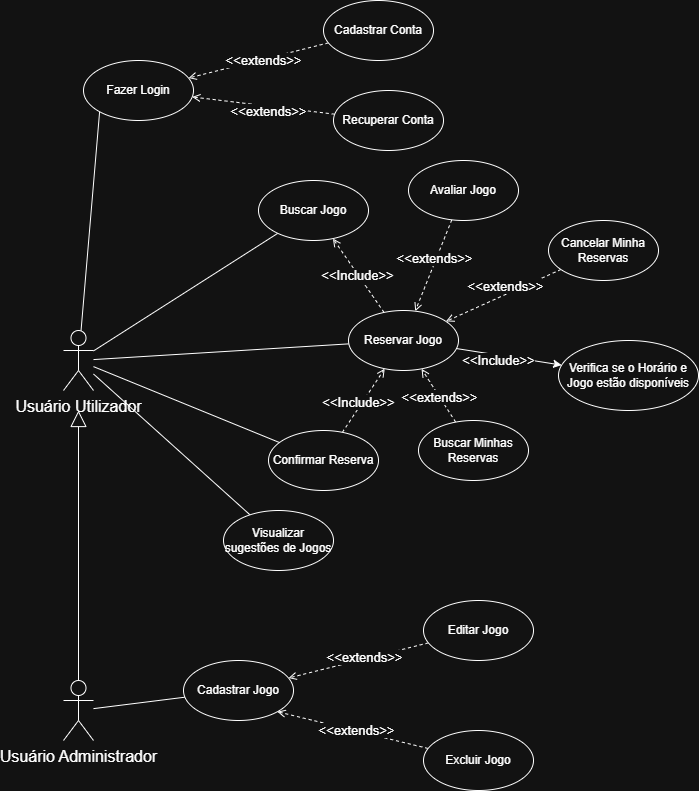

The diagram above was exported from draw.io. Its source (the exported page's mxGraphModel, read from the mxfile embedded in the PNG):
<mxGraphModel dx="998" dy="542" grid="1" gridSize="10" guides="1" tooltips="1" connect="1" arrows="1" fold="1" page="1" pageScale="1" pageWidth="827" pageHeight="1169" math="0" shadow="0">
  <root>
    <mxCell id="0" />
    <mxCell id="1" parent="0" />
    <mxCell id="yBS6oTTXcrBO83Zy1OTi-9" style="edgeStyle=none;rounded=0;orthogonalLoop=1;jettySize=auto;html=1;entryX=0;entryY=1;entryDx=0;entryDy=0;endArrow=none;startFill=0;" parent="1" source="yBS6oTTXcrBO83Zy1OTi-1" target="yBS6oTTXcrBO83Zy1OTi-7" edge="1">
      <mxGeometry relative="1" as="geometry" />
    </mxCell>
    <mxCell id="yBS6oTTXcrBO83Zy1OTi-18" style="edgeStyle=none;rounded=0;orthogonalLoop=1;jettySize=auto;html=1;endArrow=none;startFill=0;" parent="1" source="yBS6oTTXcrBO83Zy1OTi-1" target="yBS6oTTXcrBO83Zy1OTi-16" edge="1">
      <mxGeometry relative="1" as="geometry" />
    </mxCell>
    <mxCell id="yBS6oTTXcrBO83Zy1OTi-40" style="edgeStyle=none;rounded=0;orthogonalLoop=1;jettySize=auto;html=1;endArrow=none;startFill=0;" parent="1" source="yBS6oTTXcrBO83Zy1OTi-1" target="yBS6oTTXcrBO83Zy1OTi-19" edge="1">
      <mxGeometry relative="1" as="geometry" />
    </mxCell>
    <mxCell id="yBS6oTTXcrBO83Zy1OTi-42" style="edgeStyle=none;rounded=0;orthogonalLoop=1;jettySize=auto;html=1;endArrow=none;startFill=0;" parent="1" source="yBS6oTTXcrBO83Zy1OTi-1" target="yBS6oTTXcrBO83Zy1OTi-41" edge="1">
      <mxGeometry relative="1" as="geometry" />
    </mxCell>
    <mxCell id="yBS6oTTXcrBO83Zy1OTi-50" style="edgeStyle=none;rounded=0;orthogonalLoop=1;jettySize=auto;html=1;endArrow=none;startFill=0;" parent="1" source="yBS6oTTXcrBO83Zy1OTi-1" target="yBS6oTTXcrBO83Zy1OTi-49" edge="1">
      <mxGeometry relative="1" as="geometry" />
    </mxCell>
    <mxCell id="yBS6oTTXcrBO83Zy1OTi-1" value="Usuário Utilizador" style="shape=umlActor;verticalLabelPosition=bottom;verticalAlign=top;html=1;outlineConnect=0;fontSize=16;" parent="1" vertex="1">
      <mxGeometry x="130" y="430" width="30" height="60" as="geometry" />
    </mxCell>
    <mxCell id="yBS6oTTXcrBO83Zy1OTi-6" style="edgeStyle=orthogonalEdgeStyle;rounded=0;orthogonalLoop=1;jettySize=auto;html=1;endArrow=block;endFill=0;strokeWidth=1;endSize=14;" parent="1" source="yBS6oTTXcrBO83Zy1OTi-2" edge="1">
      <mxGeometry relative="1" as="geometry">
        <mxPoint x="145" y="510" as="targetPoint" />
      </mxGeometry>
    </mxCell>
    <mxCell id="yBS6oTTXcrBO83Zy1OTi-27" style="edgeStyle=none;rounded=0;orthogonalLoop=1;jettySize=auto;html=1;endArrow=none;startFill=0;" parent="1" source="yBS6oTTXcrBO83Zy1OTi-2" target="yBS6oTTXcrBO83Zy1OTi-26" edge="1">
      <mxGeometry relative="1" as="geometry" />
    </mxCell>
    <mxCell id="yBS6oTTXcrBO83Zy1OTi-2" value="Usuário Administrador" style="shape=umlActor;verticalLabelPosition=bottom;verticalAlign=top;html=1;outlineConnect=0;fontSize=16;" parent="1" vertex="1">
      <mxGeometry x="130" y="780" width="30" height="60" as="geometry" />
    </mxCell>
    <mxCell id="yBS6oTTXcrBO83Zy1OTi-7" value="Fazer Login" style="ellipse;whiteSpace=wrap;html=1;" parent="1" vertex="1">
      <mxGeometry x="150" y="160" width="110" height="60" as="geometry" />
    </mxCell>
    <mxCell id="yBS6oTTXcrBO83Zy1OTi-12" style="edgeStyle=none;rounded=0;orthogonalLoop=1;jettySize=auto;html=1;endArrow=open;endFill=0;dashed=1;" parent="1" source="yBS6oTTXcrBO83Zy1OTi-10" target="yBS6oTTXcrBO83Zy1OTi-7" edge="1">
      <mxGeometry relative="1" as="geometry" />
    </mxCell>
    <mxCell id="yBS6oTTXcrBO83Zy1OTi-14" value="&amp;lt;&amp;lt;extends&amp;gt;&amp;gt;" style="edgeLabel;html=1;align=center;verticalAlign=middle;resizable=0;points=[];fontSize=13;" parent="yBS6oTTXcrBO83Zy1OTi-12" connectable="0" vertex="1">
      <mxGeometry x="-0.0674" y="3" relative="1" as="geometry">
        <mxPoint x="-1" y="-2" as="offset" />
      </mxGeometry>
    </mxCell>
    <mxCell id="yBS6oTTXcrBO83Zy1OTi-10" value="Cadastrar Conta" style="ellipse;whiteSpace=wrap;html=1;" parent="1" vertex="1">
      <mxGeometry x="390" y="100" width="110" height="60" as="geometry" />
    </mxCell>
    <mxCell id="yBS6oTTXcrBO83Zy1OTi-13" style="edgeStyle=none;rounded=0;orthogonalLoop=1;jettySize=auto;html=1;endArrow=open;endFill=0;dashed=1;" parent="1" source="yBS6oTTXcrBO83Zy1OTi-11" target="yBS6oTTXcrBO83Zy1OTi-7" edge="1">
      <mxGeometry relative="1" as="geometry" />
    </mxCell>
    <mxCell id="yBS6oTTXcrBO83Zy1OTi-15" value="&amp;lt;&amp;lt;extends&amp;gt;&amp;gt;" style="edgeLabel;html=1;align=center;verticalAlign=middle;resizable=0;points=[];fontSize=13;" parent="yBS6oTTXcrBO83Zy1OTi-13" connectable="0" vertex="1">
      <mxGeometry x="0.1082" y="-2" relative="1" as="geometry">
        <mxPoint x="12" y="8" as="offset" />
      </mxGeometry>
    </mxCell>
    <mxCell id="yBS6oTTXcrBO83Zy1OTi-11" value="Recuperar Conta" style="ellipse;whiteSpace=wrap;html=1;" parent="1" vertex="1">
      <mxGeometry x="400" y="190" width="110" height="60" as="geometry" />
    </mxCell>
    <mxCell id="yBS6oTTXcrBO83Zy1OTi-20" style="edgeStyle=none;rounded=0;orthogonalLoop=1;jettySize=auto;html=1;endArrow=open;endFill=0;dashed=1;" parent="1" source="yBS6oTTXcrBO83Zy1OTi-16" target="yBS6oTTXcrBO83Zy1OTi-19" edge="1">
      <mxGeometry relative="1" as="geometry" />
    </mxCell>
    <mxCell id="yBS6oTTXcrBO83Zy1OTi-21" value="&amp;lt;&amp;lt;Include&lt;span style=&quot;background-color: light-dark(#ffffff, var(--ge-dark-color, #121212)); color: light-dark(rgb(0, 0, 0), rgb(255, 255, 255));&quot;&gt;&amp;gt;&amp;gt;&lt;/span&gt;" style="edgeLabel;html=1;align=center;verticalAlign=middle;resizable=0;points=[];fontSize=13;" parent="yBS6oTTXcrBO83Zy1OTi-20" connectable="0" vertex="1">
      <mxGeometry x="0.0225" y="1" relative="1" as="geometry">
        <mxPoint as="offset" />
      </mxGeometry>
    </mxCell>
    <mxCell id="yBS6oTTXcrBO83Zy1OTi-47" style="edgeStyle=none;rounded=0;orthogonalLoop=1;jettySize=auto;html=1;" parent="1" source="yBS6oTTXcrBO83Zy1OTi-16" target="yBS6oTTXcrBO83Zy1OTi-46" edge="1">
      <mxGeometry relative="1" as="geometry" />
    </mxCell>
    <mxCell id="yBS6oTTXcrBO83Zy1OTi-48" value="&amp;lt;&amp;lt;Include&amp;gt;&amp;gt;" style="edgeLabel;html=1;align=center;verticalAlign=middle;resizable=0;points=[];fontSize=13;" parent="yBS6oTTXcrBO83Zy1OTi-47" connectable="0" vertex="1">
      <mxGeometry x="0.0636" y="-5" relative="1" as="geometry">
        <mxPoint x="-14" y="-2" as="offset" />
      </mxGeometry>
    </mxCell>
    <mxCell id="yBS6oTTXcrBO83Zy1OTi-16" value="Reservar Jogo" style="ellipse;whiteSpace=wrap;html=1;" parent="1" vertex="1">
      <mxGeometry x="415" y="410" width="110" height="60" as="geometry" />
    </mxCell>
    <mxCell id="yBS6oTTXcrBO83Zy1OTi-19" value="Buscar Jogo" style="ellipse;whiteSpace=wrap;html=1;" parent="1" vertex="1">
      <mxGeometry x="325" y="280" width="110" height="60" as="geometry" />
    </mxCell>
    <mxCell id="yBS6oTTXcrBO83Zy1OTi-23" style="edgeStyle=none;rounded=0;orthogonalLoop=1;jettySize=auto;html=1;endArrow=open;endFill=0;dashed=1;" parent="1" source="yBS6oTTXcrBO83Zy1OTi-22" target="yBS6oTTXcrBO83Zy1OTi-16" edge="1">
      <mxGeometry relative="1" as="geometry" />
    </mxCell>
    <mxCell id="yBS6oTTXcrBO83Zy1OTi-24" value="&lt;span style=&quot;color: rgba(0, 0, 0, 0); font-family: monospace; font-size: 0px; text-align: start; background-color: rgb(27, 29, 30);&quot;&gt;%3CmxGraphModel%3E%3Croot%3E%3CmxCell%20id%3D%220%22%2F%3E%3CmxCell%20id%3D%221%22%20parent%3D%220%22%2F%3E%3CmxCell%20id%3D%222%22%20value%3D%22Reservar%20Jogo%22%20style%3D%22ellipse%3BwhiteSpace%3Dwrap%3Bhtml%3D1%3B%22%20vertex%3D%221%22%20parent%3D%221%22%3E%3CmxGeometry%20x%3D%22280%22%20width%3D%22110%22%20height%3D%2260%22%20as%3D%22geometry%22%2F%3E%3C%2FmxCell%3E%3C%2Froot%3E%3C%2FmxGraphModel%3E&lt;/span&gt;" style="edgeLabel;html=1;align=center;verticalAlign=middle;resizable=0;points=[];" parent="yBS6oTTXcrBO83Zy1OTi-23" connectable="0" vertex="1">
      <mxGeometry x="-0.2229" relative="1" as="geometry">
        <mxPoint y="1" as="offset" />
      </mxGeometry>
    </mxCell>
    <mxCell id="yBS6oTTXcrBO83Zy1OTi-25" value="&amp;lt;&amp;lt;extends&amp;gt;&amp;gt;" style="edgeLabel;html=1;align=center;verticalAlign=middle;resizable=0;points=[];fontSize=13;" parent="yBS6oTTXcrBO83Zy1OTi-23" connectable="0" vertex="1">
      <mxGeometry x="-0.1371" y="-2" relative="1" as="geometry">
        <mxPoint as="offset" />
      </mxGeometry>
    </mxCell>
    <mxCell id="yBS6oTTXcrBO83Zy1OTi-22" value="Avaliar Jogo" style="ellipse;whiteSpace=wrap;html=1;" parent="1" vertex="1">
      <mxGeometry x="475" y="260" width="110" height="60" as="geometry" />
    </mxCell>
    <mxCell id="yBS6oTTXcrBO83Zy1OTi-26" value="Cadastrar Jogo" style="ellipse;whiteSpace=wrap;html=1;" parent="1" vertex="1">
      <mxGeometry x="250" y="760" width="110" height="60" as="geometry" />
    </mxCell>
    <mxCell id="yBS6oTTXcrBO83Zy1OTi-31" style="edgeStyle=none;rounded=0;orthogonalLoop=1;jettySize=auto;html=1;endArrow=open;endFill=0;dashed=1;" parent="1" source="yBS6oTTXcrBO83Zy1OTi-28" target="yBS6oTTXcrBO83Zy1OTi-26" edge="1">
      <mxGeometry relative="1" as="geometry" />
    </mxCell>
    <mxCell id="yBS6oTTXcrBO83Zy1OTi-32" value="&lt;span&gt;&amp;lt;&amp;lt;extends&amp;gt;&amp;gt;&lt;/span&gt;" style="edgeLabel;html=1;align=center;verticalAlign=middle;resizable=0;points=[];fontSize=13;" parent="yBS6oTTXcrBO83Zy1OTi-31" connectable="0" vertex="1">
      <mxGeometry x="-0.0786" y="-2" relative="1" as="geometry">
        <mxPoint as="offset" />
      </mxGeometry>
    </mxCell>
    <mxCell id="yBS6oTTXcrBO83Zy1OTi-28" value="Editar Jogo" style="ellipse;whiteSpace=wrap;html=1;" parent="1" vertex="1">
      <mxGeometry x="490" y="700" width="110" height="60" as="geometry" />
    </mxCell>
    <mxCell id="yBS6oTTXcrBO83Zy1OTi-30" style="edgeStyle=none;rounded=0;orthogonalLoop=1;jettySize=auto;html=1;entryX=1;entryY=1;entryDx=0;entryDy=0;endArrow=open;endFill=0;dashed=1;" parent="1" source="yBS6oTTXcrBO83Zy1OTi-29" target="yBS6oTTXcrBO83Zy1OTi-26" edge="1">
      <mxGeometry relative="1" as="geometry" />
    </mxCell>
    <mxCell id="yBS6oTTXcrBO83Zy1OTi-33" value="&lt;font&gt;&amp;lt;&amp;lt;extends&amp;gt;&amp;gt;&lt;/font&gt;" style="edgeLabel;html=1;align=center;verticalAlign=middle;resizable=0;points=[];fontSize=13;" parent="yBS6oTTXcrBO83Zy1OTi-30" connectable="0" vertex="1">
      <mxGeometry x="-0.0522" relative="1" as="geometry">
        <mxPoint y="-1" as="offset" />
      </mxGeometry>
    </mxCell>
    <mxCell id="yBS6oTTXcrBO83Zy1OTi-29" value="Excluir Jogo" style="ellipse;whiteSpace=wrap;html=1;" parent="1" vertex="1">
      <mxGeometry x="490" y="830" width="110" height="60" as="geometry" />
    </mxCell>
    <mxCell id="yBS6oTTXcrBO83Zy1OTi-36" style="edgeStyle=none;rounded=0;orthogonalLoop=1;jettySize=auto;html=1;endArrow=open;endFill=0;dashed=1;" parent="1" source="yBS6oTTXcrBO83Zy1OTi-34" target="yBS6oTTXcrBO83Zy1OTi-16" edge="1">
      <mxGeometry relative="1" as="geometry" />
    </mxCell>
    <mxCell id="yBS6oTTXcrBO83Zy1OTi-38" value="&lt;span style=&quot;font-size: 13px;&quot;&gt;&amp;lt;&amp;lt;extends&amp;gt;&amp;gt;&lt;/span&gt;" style="edgeLabel;html=1;align=center;verticalAlign=middle;resizable=0;points=[];" parent="yBS6oTTXcrBO83Zy1OTi-36" connectable="0" vertex="1">
      <mxGeometry x="-0.0558" y="1" relative="1" as="geometry">
        <mxPoint as="offset" />
      </mxGeometry>
    </mxCell>
    <mxCell id="yBS6oTTXcrBO83Zy1OTi-34" value="Buscar Minhas Reservas" style="ellipse;whiteSpace=wrap;html=1;" parent="1" vertex="1">
      <mxGeometry x="485" y="520" width="110" height="60" as="geometry" />
    </mxCell>
    <mxCell id="yBS6oTTXcrBO83Zy1OTi-46" value="Verifica se o Horário e Jogo estão disponíveis" style="ellipse;whiteSpace=wrap;html=1;" parent="1" vertex="1">
      <mxGeometry x="625" y="440" width="140" height="70" as="geometry" />
    </mxCell>
    <mxCell id="yBS6oTTXcrBO83Zy1OTi-37" style="edgeStyle=none;rounded=0;orthogonalLoop=1;jettySize=auto;html=1;endArrow=open;endFill=0;dashed=1;" parent="1" source="yBS6oTTXcrBO83Zy1OTi-35" target="yBS6oTTXcrBO83Zy1OTi-16" edge="1">
      <mxGeometry relative="1" as="geometry" />
    </mxCell>
    <mxCell id="yBS6oTTXcrBO83Zy1OTi-39" value="&lt;span style=&quot;font-size: 13px;&quot;&gt;&amp;lt;&amp;lt;extends&amp;gt;&amp;gt;&lt;/span&gt;" style="edgeLabel;html=1;align=center;verticalAlign=middle;resizable=0;points=[];" parent="yBS6oTTXcrBO83Zy1OTi-37" connectable="0" vertex="1">
      <mxGeometry x="0.0589" y="1" relative="1" as="geometry">
        <mxPoint x="5" y="-12" as="offset" />
      </mxGeometry>
    </mxCell>
    <mxCell id="yBS6oTTXcrBO83Zy1OTi-35" value="Cancelar Minha Reservas" style="ellipse;whiteSpace=wrap;html=1;" parent="1" vertex="1">
      <mxGeometry x="615" y="320" width="110" height="60" as="geometry" />
    </mxCell>
    <mxCell id="yBS6oTTXcrBO83Zy1OTi-44" style="edgeStyle=none;rounded=0;orthogonalLoop=1;jettySize=auto;html=1;endArrow=open;endFill=0;dashed=1;" parent="1" source="yBS6oTTXcrBO83Zy1OTi-41" target="yBS6oTTXcrBO83Zy1OTi-16" edge="1">
      <mxGeometry relative="1" as="geometry" />
    </mxCell>
    <mxCell id="yBS6oTTXcrBO83Zy1OTi-45" value="&amp;lt;&amp;lt;Include&amp;gt;&amp;gt;" style="edgeLabel;html=1;align=center;verticalAlign=middle;resizable=0;points=[];fontSize=13;" parent="yBS6oTTXcrBO83Zy1OTi-44" connectable="0" vertex="1">
      <mxGeometry x="-0.1125" y="4" relative="1" as="geometry">
        <mxPoint as="offset" />
      </mxGeometry>
    </mxCell>
    <mxCell id="yBS6oTTXcrBO83Zy1OTi-41" value="Confirmar Reserva" style="ellipse;whiteSpace=wrap;html=1;" parent="1" vertex="1">
      <mxGeometry x="335" y="530" width="110" height="60" as="geometry" />
    </mxCell>
    <mxCell id="yBS6oTTXcrBO83Zy1OTi-49" value="Visualizar sugestões de Jogos" style="ellipse;whiteSpace=wrap;html=1;" parent="1" vertex="1">
      <mxGeometry x="290" y="610" width="110" height="60" as="geometry" />
    </mxCell>
  </root>
</mxGraphModel>